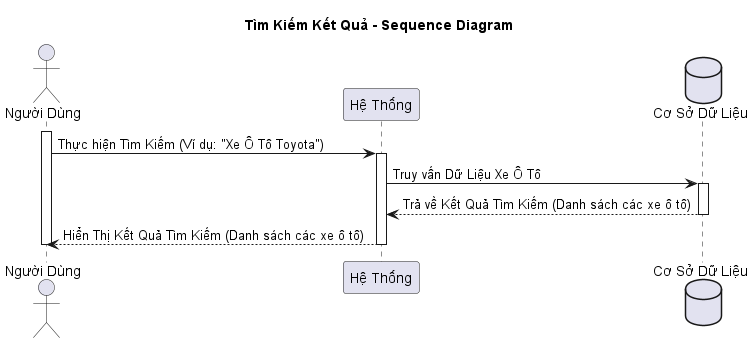

The diagram above was rendered by PlantUML. Its source (embedded in the PNG):
@startuml
title Tìm Kiếm Kết Quả - Sequence Diagram

actor "Người Dùng" as user
participant "Hệ Thống" as system
database "Cơ Sở Dữ Liệu" as database

activate user
user -> system: Thực hiện Tìm Kiếm (Ví dụ: "Xe Ô Tô Toyota")
activate system
system -> database: Truy vấn Dữ Liệu Xe Ô Tô
activate database
database --> system: Trả về Kết Quả Tìm Kiếm (Danh sách các xe ô tô)
deactivate database
system --> user: Hiển Thị Kết Quả Tìm Kiếm (Danh sách các xe ô tô)
deactivate system
deactivate user
@enduml